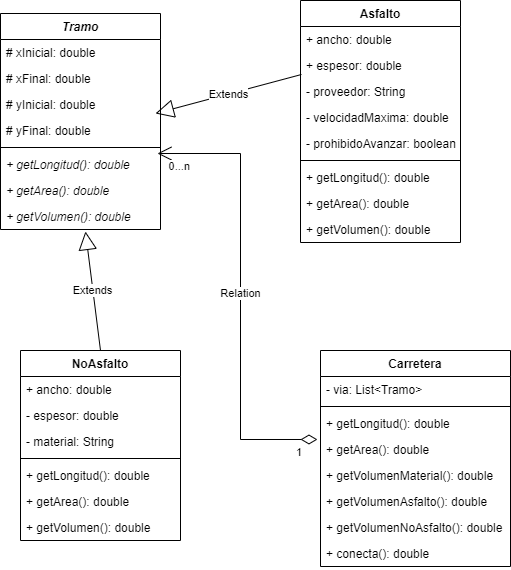

The diagram above was exported from draw.io. Its source (the exported page's mxGraphModel, read from the mxfile embedded in the PNG):
<mxGraphModel dx="868" dy="442" grid="1" gridSize="10" guides="1" tooltips="1" connect="1" arrows="1" fold="1" page="1" pageScale="1" pageWidth="827" pageHeight="1169" math="0" shadow="0">
  <root>
    <mxCell id="WIyWlLk6GJQsqaUBKTNV-0" />
    <mxCell id="WIyWlLk6GJQsqaUBKTNV-1" parent="WIyWlLk6GJQsqaUBKTNV-0" />
    <mxCell id="dDIGc1iADe3s5JNbeNhw-0" value="Tramo" style="swimlane;fontStyle=3;align=center;verticalAlign=top;childLayout=stackLayout;horizontal=1;startSize=26;horizontalStack=0;resizeParent=1;resizeParentMax=0;resizeLast=0;collapsible=1;marginBottom=0;" vertex="1" parent="WIyWlLk6GJQsqaUBKTNV-1">
      <mxGeometry x="120" y="53" width="160" height="216" as="geometry" />
    </mxCell>
    <mxCell id="dDIGc1iADe3s5JNbeNhw-1" value="# xInicial: double" style="text;strokeColor=none;fillColor=none;align=left;verticalAlign=top;spacingLeft=4;spacingRight=4;overflow=hidden;rotatable=0;points=[[0,0.5],[1,0.5]];portConstraint=eastwest;" vertex="1" parent="dDIGc1iADe3s5JNbeNhw-0">
      <mxGeometry y="26" width="160" height="26" as="geometry" />
    </mxCell>
    <mxCell id="dDIGc1iADe3s5JNbeNhw-4" value="# xFinal: double" style="text;strokeColor=none;fillColor=none;align=left;verticalAlign=top;spacingLeft=4;spacingRight=4;overflow=hidden;rotatable=0;points=[[0,0.5],[1,0.5]];portConstraint=eastwest;" vertex="1" parent="dDIGc1iADe3s5JNbeNhw-0">
      <mxGeometry y="52" width="160" height="26" as="geometry" />
    </mxCell>
    <mxCell id="dDIGc1iADe3s5JNbeNhw-5" value="# yInicial: double" style="text;strokeColor=none;fillColor=none;align=left;verticalAlign=top;spacingLeft=4;spacingRight=4;overflow=hidden;rotatable=0;points=[[0,0.5],[1,0.5]];portConstraint=eastwest;" vertex="1" parent="dDIGc1iADe3s5JNbeNhw-0">
      <mxGeometry y="78" width="160" height="26" as="geometry" />
    </mxCell>
    <mxCell id="dDIGc1iADe3s5JNbeNhw-6" value="# yFinal: double" style="text;strokeColor=none;fillColor=none;align=left;verticalAlign=top;spacingLeft=4;spacingRight=4;overflow=hidden;rotatable=0;points=[[0,0.5],[1,0.5]];portConstraint=eastwest;" vertex="1" parent="dDIGc1iADe3s5JNbeNhw-0">
      <mxGeometry y="104" width="160" height="26" as="geometry" />
    </mxCell>
    <mxCell id="dDIGc1iADe3s5JNbeNhw-2" value="" style="line;strokeWidth=1;fillColor=none;align=left;verticalAlign=middle;spacingTop=-1;spacingLeft=3;spacingRight=3;rotatable=0;labelPosition=right;points=[];portConstraint=eastwest;" vertex="1" parent="dDIGc1iADe3s5JNbeNhw-0">
      <mxGeometry y="130" width="160" height="8" as="geometry" />
    </mxCell>
    <mxCell id="dDIGc1iADe3s5JNbeNhw-3" value="+ getLongitud(): double" style="text;strokeColor=none;fillColor=none;align=left;verticalAlign=top;spacingLeft=4;spacingRight=4;overflow=hidden;rotatable=0;points=[[0,0.5],[1,0.5]];portConstraint=eastwest;fontStyle=2" vertex="1" parent="dDIGc1iADe3s5JNbeNhw-0">
      <mxGeometry y="138" width="160" height="26" as="geometry" />
    </mxCell>
    <mxCell id="dDIGc1iADe3s5JNbeNhw-7" value="+ getArea(): double" style="text;strokeColor=none;fillColor=none;align=left;verticalAlign=top;spacingLeft=4;spacingRight=4;overflow=hidden;rotatable=0;points=[[0,0.5],[1,0.5]];portConstraint=eastwest;fontStyle=2" vertex="1" parent="dDIGc1iADe3s5JNbeNhw-0">
      <mxGeometry y="164" width="160" height="26" as="geometry" />
    </mxCell>
    <mxCell id="dDIGc1iADe3s5JNbeNhw-8" value="+ getVolumen(): double" style="text;strokeColor=none;fillColor=none;align=left;verticalAlign=top;spacingLeft=4;spacingRight=4;overflow=hidden;rotatable=0;points=[[0,0.5],[1,0.5]];portConstraint=eastwest;fontStyle=2" vertex="1" parent="dDIGc1iADe3s5JNbeNhw-0">
      <mxGeometry y="190" width="160" height="26" as="geometry" />
    </mxCell>
    <mxCell id="dDIGc1iADe3s5JNbeNhw-9" value="Asfalto" style="swimlane;fontStyle=1;align=center;verticalAlign=top;childLayout=stackLayout;horizontal=1;startSize=26;horizontalStack=0;resizeParent=1;resizeParentMax=0;resizeLast=0;collapsible=1;marginBottom=0;" vertex="1" parent="WIyWlLk6GJQsqaUBKTNV-1">
      <mxGeometry x="420" y="40" width="160" height="242" as="geometry" />
    </mxCell>
    <mxCell id="dDIGc1iADe3s5JNbeNhw-10" value="+ ancho: double" style="text;strokeColor=none;fillColor=none;align=left;verticalAlign=top;spacingLeft=4;spacingRight=4;overflow=hidden;rotatable=0;points=[[0,0.5],[1,0.5]];portConstraint=eastwest;" vertex="1" parent="dDIGc1iADe3s5JNbeNhw-9">
      <mxGeometry y="26" width="160" height="26" as="geometry" />
    </mxCell>
    <mxCell id="dDIGc1iADe3s5JNbeNhw-13" value="+ espesor: double" style="text;strokeColor=none;fillColor=none;align=left;verticalAlign=top;spacingLeft=4;spacingRight=4;overflow=hidden;rotatable=0;points=[[0,0.5],[1,0.5]];portConstraint=eastwest;" vertex="1" parent="dDIGc1iADe3s5JNbeNhw-9">
      <mxGeometry y="52" width="160" height="26" as="geometry" />
    </mxCell>
    <mxCell id="dDIGc1iADe3s5JNbeNhw-14" value="- proveedor: String" style="text;strokeColor=none;fillColor=none;align=left;verticalAlign=top;spacingLeft=4;spacingRight=4;overflow=hidden;rotatable=0;points=[[0,0.5],[1,0.5]];portConstraint=eastwest;" vertex="1" parent="dDIGc1iADe3s5JNbeNhw-9">
      <mxGeometry y="78" width="160" height="26" as="geometry" />
    </mxCell>
    <mxCell id="dDIGc1iADe3s5JNbeNhw-15" value="- velocidadMaxima: double" style="text;strokeColor=none;fillColor=none;align=left;verticalAlign=top;spacingLeft=4;spacingRight=4;overflow=hidden;rotatable=0;points=[[0,0.5],[1,0.5]];portConstraint=eastwest;" vertex="1" parent="dDIGc1iADe3s5JNbeNhw-9">
      <mxGeometry y="104" width="160" height="26" as="geometry" />
    </mxCell>
    <mxCell id="dDIGc1iADe3s5JNbeNhw-16" value="- prohibidoAvanzar: boolean" style="text;strokeColor=none;fillColor=none;align=left;verticalAlign=top;spacingLeft=4;spacingRight=4;overflow=hidden;rotatable=0;points=[[0,0.5],[1,0.5]];portConstraint=eastwest;" vertex="1" parent="dDIGc1iADe3s5JNbeNhw-9">
      <mxGeometry y="130" width="160" height="26" as="geometry" />
    </mxCell>
    <mxCell id="dDIGc1iADe3s5JNbeNhw-11" value="" style="line;strokeWidth=1;fillColor=none;align=left;verticalAlign=middle;spacingTop=-1;spacingLeft=3;spacingRight=3;rotatable=0;labelPosition=right;points=[];portConstraint=eastwest;" vertex="1" parent="dDIGc1iADe3s5JNbeNhw-9">
      <mxGeometry y="156" width="160" height="8" as="geometry" />
    </mxCell>
    <mxCell id="dDIGc1iADe3s5JNbeNhw-12" value="+ getLongitud(): double" style="text;strokeColor=none;fillColor=none;align=left;verticalAlign=top;spacingLeft=4;spacingRight=4;overflow=hidden;rotatable=0;points=[[0,0.5],[1,0.5]];portConstraint=eastwest;" vertex="1" parent="dDIGc1iADe3s5JNbeNhw-9">
      <mxGeometry y="164" width="160" height="26" as="geometry" />
    </mxCell>
    <mxCell id="dDIGc1iADe3s5JNbeNhw-17" value="+ getArea(): double" style="text;strokeColor=none;fillColor=none;align=left;verticalAlign=top;spacingLeft=4;spacingRight=4;overflow=hidden;rotatable=0;points=[[0,0.5],[1,0.5]];portConstraint=eastwest;" vertex="1" parent="dDIGc1iADe3s5JNbeNhw-9">
      <mxGeometry y="190" width="160" height="26" as="geometry" />
    </mxCell>
    <mxCell id="dDIGc1iADe3s5JNbeNhw-19" value="+ getVolumen(): double" style="text;strokeColor=none;fillColor=none;align=left;verticalAlign=top;spacingLeft=4;spacingRight=4;overflow=hidden;rotatable=0;points=[[0,0.5],[1,0.5]];portConstraint=eastwest;" vertex="1" parent="dDIGc1iADe3s5JNbeNhw-9">
      <mxGeometry y="216" width="160" height="26" as="geometry" />
    </mxCell>
    <mxCell id="dDIGc1iADe3s5JNbeNhw-20" value="NoAsfalto" style="swimlane;fontStyle=1;align=center;verticalAlign=top;childLayout=stackLayout;horizontal=1;startSize=26;horizontalStack=0;resizeParent=1;resizeParentMax=0;resizeLast=0;collapsible=1;marginBottom=0;" vertex="1" parent="WIyWlLk6GJQsqaUBKTNV-1">
      <mxGeometry x="140" y="390" width="160" height="190" as="geometry" />
    </mxCell>
    <mxCell id="dDIGc1iADe3s5JNbeNhw-21" value="+ ancho: double" style="text;strokeColor=none;fillColor=none;align=left;verticalAlign=top;spacingLeft=4;spacingRight=4;overflow=hidden;rotatable=0;points=[[0,0.5],[1,0.5]];portConstraint=eastwest;" vertex="1" parent="dDIGc1iADe3s5JNbeNhw-20">
      <mxGeometry y="26" width="160" height="26" as="geometry" />
    </mxCell>
    <mxCell id="dDIGc1iADe3s5JNbeNhw-22" value="- espesor: double" style="text;strokeColor=none;fillColor=none;align=left;verticalAlign=top;spacingLeft=4;spacingRight=4;overflow=hidden;rotatable=0;points=[[0,0.5],[1,0.5]];portConstraint=eastwest;" vertex="1" parent="dDIGc1iADe3s5JNbeNhw-20">
      <mxGeometry y="52" width="160" height="26" as="geometry" />
    </mxCell>
    <mxCell id="dDIGc1iADe3s5JNbeNhw-23" value="- material: String" style="text;strokeColor=none;fillColor=none;align=left;verticalAlign=top;spacingLeft=4;spacingRight=4;overflow=hidden;rotatable=0;points=[[0,0.5],[1,0.5]];portConstraint=eastwest;" vertex="1" parent="dDIGc1iADe3s5JNbeNhw-20">
      <mxGeometry y="78" width="160" height="26" as="geometry" />
    </mxCell>
    <mxCell id="dDIGc1iADe3s5JNbeNhw-26" value="" style="line;strokeWidth=1;fillColor=none;align=left;verticalAlign=middle;spacingTop=-1;spacingLeft=3;spacingRight=3;rotatable=0;labelPosition=right;points=[];portConstraint=eastwest;" vertex="1" parent="dDIGc1iADe3s5JNbeNhw-20">
      <mxGeometry y="104" width="160" height="8" as="geometry" />
    </mxCell>
    <mxCell id="dDIGc1iADe3s5JNbeNhw-27" value="+ getLongitud(): double" style="text;strokeColor=none;fillColor=none;align=left;verticalAlign=top;spacingLeft=4;spacingRight=4;overflow=hidden;rotatable=0;points=[[0,0.5],[1,0.5]];portConstraint=eastwest;" vertex="1" parent="dDIGc1iADe3s5JNbeNhw-20">
      <mxGeometry y="112" width="160" height="26" as="geometry" />
    </mxCell>
    <mxCell id="dDIGc1iADe3s5JNbeNhw-28" value="+ getArea(): double" style="text;strokeColor=none;fillColor=none;align=left;verticalAlign=top;spacingLeft=4;spacingRight=4;overflow=hidden;rotatable=0;points=[[0,0.5],[1,0.5]];portConstraint=eastwest;" vertex="1" parent="dDIGc1iADe3s5JNbeNhw-20">
      <mxGeometry y="138" width="160" height="26" as="geometry" />
    </mxCell>
    <mxCell id="dDIGc1iADe3s5JNbeNhw-29" value="+ getVolumen(): double" style="text;strokeColor=none;fillColor=none;align=left;verticalAlign=top;spacingLeft=4;spacingRight=4;overflow=hidden;rotatable=0;points=[[0,0.5],[1,0.5]];portConstraint=eastwest;" vertex="1" parent="dDIGc1iADe3s5JNbeNhw-20">
      <mxGeometry y="164" width="160" height="26" as="geometry" />
    </mxCell>
    <mxCell id="dDIGc1iADe3s5JNbeNhw-30" value="Extends" style="endArrow=block;endSize=16;endFill=0;html=1;rounded=0;entryX=0.969;entryY=-0.154;entryDx=0;entryDy=0;entryPerimeter=0;exitX=0.006;exitY=0.846;exitDx=0;exitDy=0;exitPerimeter=0;" edge="1" parent="WIyWlLk6GJQsqaUBKTNV-1" source="dDIGc1iADe3s5JNbeNhw-13" target="dDIGc1iADe3s5JNbeNhw-6">
      <mxGeometry width="160" relative="1" as="geometry">
        <mxPoint x="330" y="210" as="sourcePoint" />
        <mxPoint x="490" y="210" as="targetPoint" />
      </mxGeometry>
    </mxCell>
    <mxCell id="dDIGc1iADe3s5JNbeNhw-31" value="Extends" style="endArrow=block;endSize=16;endFill=0;html=1;rounded=0;entryX=0.531;entryY=1.077;entryDx=0;entryDy=0;entryPerimeter=0;exitX=0.5;exitY=0;exitDx=0;exitDy=0;" edge="1" parent="WIyWlLk6GJQsqaUBKTNV-1" source="dDIGc1iADe3s5JNbeNhw-20" target="dDIGc1iADe3s5JNbeNhw-8">
      <mxGeometry width="160" relative="1" as="geometry">
        <mxPoint x="180" y="370" as="sourcePoint" />
        <mxPoint x="340" y="370" as="targetPoint" />
      </mxGeometry>
    </mxCell>
    <mxCell id="dDIGc1iADe3s5JNbeNhw-33" value="Carretera" style="swimlane;fontStyle=1;align=center;verticalAlign=top;childLayout=stackLayout;horizontal=1;startSize=26;horizontalStack=0;resizeParent=1;resizeParentMax=0;resizeLast=0;collapsible=1;marginBottom=0;" vertex="1" parent="WIyWlLk6GJQsqaUBKTNV-1">
      <mxGeometry x="440" y="390" width="190" height="216" as="geometry" />
    </mxCell>
    <mxCell id="dDIGc1iADe3s5JNbeNhw-34" value="- via: List&lt;Tramo&gt;" style="text;strokeColor=none;fillColor=none;align=left;verticalAlign=top;spacingLeft=4;spacingRight=4;overflow=hidden;rotatable=0;points=[[0,0.5],[1,0.5]];portConstraint=eastwest;" vertex="1" parent="dDIGc1iADe3s5JNbeNhw-33">
      <mxGeometry y="26" width="190" height="26" as="geometry" />
    </mxCell>
    <mxCell id="dDIGc1iADe3s5JNbeNhw-35" value="" style="line;strokeWidth=1;fillColor=none;align=left;verticalAlign=middle;spacingTop=-1;spacingLeft=3;spacingRight=3;rotatable=0;labelPosition=right;points=[];portConstraint=eastwest;" vertex="1" parent="dDIGc1iADe3s5JNbeNhw-33">
      <mxGeometry y="52" width="190" height="8" as="geometry" />
    </mxCell>
    <mxCell id="dDIGc1iADe3s5JNbeNhw-36" value="+ getLongitud(): double" style="text;strokeColor=none;fillColor=none;align=left;verticalAlign=top;spacingLeft=4;spacingRight=4;overflow=hidden;rotatable=0;points=[[0,0.5],[1,0.5]];portConstraint=eastwest;" vertex="1" parent="dDIGc1iADe3s5JNbeNhw-33">
      <mxGeometry y="60" width="190" height="26" as="geometry" />
    </mxCell>
    <mxCell id="dDIGc1iADe3s5JNbeNhw-37" value="+ getArea(): double" style="text;strokeColor=none;fillColor=none;align=left;verticalAlign=top;spacingLeft=4;spacingRight=4;overflow=hidden;rotatable=0;points=[[0,0.5],[1,0.5]];portConstraint=eastwest;" vertex="1" parent="dDIGc1iADe3s5JNbeNhw-33">
      <mxGeometry y="86" width="190" height="26" as="geometry" />
    </mxCell>
    <mxCell id="dDIGc1iADe3s5JNbeNhw-38" value="+ getVolumenMaterial(): double" style="text;strokeColor=none;fillColor=none;align=left;verticalAlign=top;spacingLeft=4;spacingRight=4;overflow=hidden;rotatable=0;points=[[0,0.5],[1,0.5]];portConstraint=eastwest;" vertex="1" parent="dDIGc1iADe3s5JNbeNhw-33">
      <mxGeometry y="112" width="190" height="26" as="geometry" />
    </mxCell>
    <mxCell id="dDIGc1iADe3s5JNbeNhw-39" value="+ getVolumenAsfalto(): double" style="text;strokeColor=none;fillColor=none;align=left;verticalAlign=top;spacingLeft=4;spacingRight=4;overflow=hidden;rotatable=0;points=[[0,0.5],[1,0.5]];portConstraint=eastwest;" vertex="1" parent="dDIGc1iADe3s5JNbeNhw-33">
      <mxGeometry y="138" width="190" height="26" as="geometry" />
    </mxCell>
    <mxCell id="dDIGc1iADe3s5JNbeNhw-40" value="+ getVolumenNoAsfalto(): double" style="text;strokeColor=none;fillColor=none;align=left;verticalAlign=top;spacingLeft=4;spacingRight=4;overflow=hidden;rotatable=0;points=[[0,0.5],[1,0.5]];portConstraint=eastwest;" vertex="1" parent="dDIGc1iADe3s5JNbeNhw-33">
      <mxGeometry y="164" width="190" height="26" as="geometry" />
    </mxCell>
    <mxCell id="dDIGc1iADe3s5JNbeNhw-41" value="+ conecta(): double" style="text;strokeColor=none;fillColor=none;align=left;verticalAlign=top;spacingLeft=4;spacingRight=4;overflow=hidden;rotatable=0;points=[[0,0.5],[1,0.5]];portConstraint=eastwest;" vertex="1" parent="dDIGc1iADe3s5JNbeNhw-33">
      <mxGeometry y="190" width="190" height="26" as="geometry" />
    </mxCell>
    <mxCell id="dDIGc1iADe3s5JNbeNhw-45" value="Relation" style="endArrow=open;html=1;endSize=12;startArrow=diamondThin;startSize=14;startFill=0;edgeStyle=orthogonalEdgeStyle;rounded=0;exitX=-0.016;exitY=1.115;exitDx=0;exitDy=0;exitPerimeter=0;entryX=0.981;entryY=0.077;entryDx=0;entryDy=0;entryPerimeter=0;" edge="1" parent="WIyWlLk6GJQsqaUBKTNV-1" source="dDIGc1iADe3s5JNbeNhw-36" target="dDIGc1iADe3s5JNbeNhw-3">
      <mxGeometry relative="1" as="geometry">
        <mxPoint x="320" y="410" as="sourcePoint" />
        <mxPoint x="300" y="270" as="targetPoint" />
      </mxGeometry>
    </mxCell>
    <mxCell id="dDIGc1iADe3s5JNbeNhw-46" value="1" style="edgeLabel;resizable=0;html=1;align=left;verticalAlign=top;" connectable="0" vertex="1" parent="dDIGc1iADe3s5JNbeNhw-45">
      <mxGeometry x="-1" relative="1" as="geometry">
        <mxPoint x="-23" as="offset" />
      </mxGeometry>
    </mxCell>
    <mxCell id="dDIGc1iADe3s5JNbeNhw-47" value="0...n" style="edgeLabel;resizable=0;html=1;align=right;verticalAlign=top;" connectable="0" vertex="1" parent="dDIGc1iADe3s5JNbeNhw-45">
      <mxGeometry x="1" relative="1" as="geometry">
        <mxPoint x="33" as="offset" />
      </mxGeometry>
    </mxCell>
  </root>
</mxGraphModel>